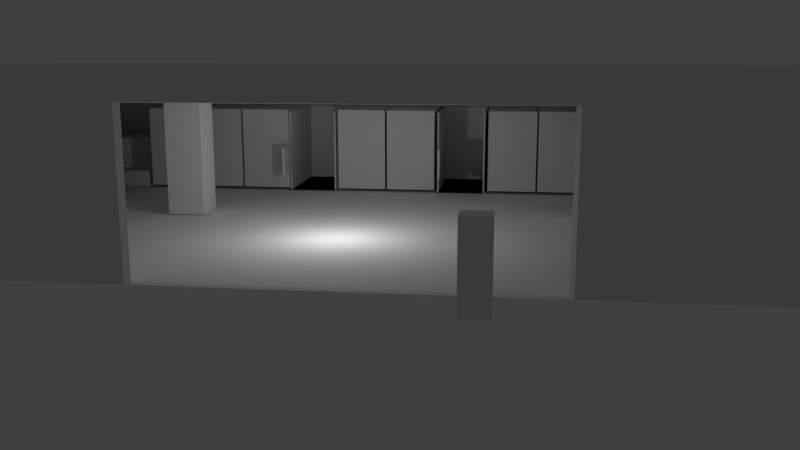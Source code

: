 # Source: Stable.blend  (saved by Blender 2.75.0; exported with 4.5.12 LTS)
import bpy
from mathutils import Matrix  # noqa: F401  (used for matrix-valued properties, if any)

bpy.ops.wm.read_factory_settings(use_empty=True)
scene = bpy.context.scene
scene.name = 'Scene'

# ---- collections
col_collection_1 = bpy.data.collections.new('Collection 1'); scene.collection.children.link(col_collection_1)

# ---- materials (node trees are filled in below, after node groups)
mat_material = bpy.data.materials.new('Material')
mat_material.alpha_threshold = 0.0
mat_material.roughness = 0.5
mat_material.line_color = (0.0, 0.0, 0.0, 1.0)

# ---- material node trees

# ---- world
world_world = bpy.data.worlds.new('World'); scene.world = world_world
world_world.color = (0.05088, 0.05088, 0.05088)
world_world.use_sun_shadow = False
world_world.sun_shadow_jitter_overblur = 0.0
world_world.cycles.sampling_method = 'MANUAL'
world_world.cycles.sample_map_resolution = 256

# ---- cameras
cam_camera = bpy.data.cameras.new('Camera')
cam_camera.clip_end = 100.0
cam_camera.lens = 35.0
cam_camera.sensor_width = 32.0
cam_camera.sensor_height = 18.0
cam_camera.ortho_scale = 7.314
cam_camera.dof.focus_distance = 0.0

# ---- lights
light_lamp = bpy.data.lights.new('Lamp', 'POINT')
light_lamp.transmission_factor = 0.0
light_lamp.cutoff_distance = 30.0
light_lamp.energy = 100.0
light_lamp.shadow_buffer_clip_start = 1.001
light_lamp.shadow_soft_size = 0.1
light_lamp.shadow_maximum_resolution = 0.006
light_lamp.use_absolute_resolution = True
light_lamp.cycles.use_multiple_importance_sampling = False

# ---- meshes
me_cube_059 = bpy.data.meshes.new('Cube.059')
me_cube_059.from_pydata([(-1.0, -1.0, -1.0), (-1.0, -1.0, 1.0), (-1.0, 1.0, -1.0), (-1.0, 1.0, 1.0), (1.0, -1.0, -1.0), (1.0, -1.0, 1.0), (1.0, 1.0, -1.0), (1.0, 1.0, 1.0)], [], [(1, 3, 2, 0), (3, 7, 6, 2), (7, 5, 4, 6), (5, 1, 0, 4), (0, 2, 6, 4), (5, 7, 3, 1)])
me_cube_059.use_remesh_preserve_volume = False
me_cube_059.use_remesh_preserve_attributes = False
me_cube_059.use_mirror_vertex_groups = False
me_cube_059.update()
me_cube_058 = bpy.data.meshes.new('Cube.058')
me_cube_058.from_pydata([(-1.0, -1.0, -1.0), (-1.0, -1.0, 1.0), (-1.0, 1.0, -1.0), (-1.0, 1.0, 1.0), (1.0, -1.0, -1.0), (1.0, -1.0, 1.0), (1.0, 1.0, -1.0), (1.0, 1.0, 1.0)], [], [(1, 3, 2, 0), (3, 7, 6, 2), (7, 5, 4, 6), (5, 1, 0, 4), (0, 2, 6, 4), (5, 7, 3, 1)])
me_cube_058.use_remesh_preserve_volume = False
me_cube_058.use_remesh_preserve_attributes = False
me_cube_058.use_mirror_vertex_groups = False
me_cube_058.update()
me_cube_057 = bpy.data.meshes.new('Cube.057')
me_cube_057.from_pydata([(-1.0, -1.0, -1.0), (-1.0, -1.0, 1.0), (-1.0, 1.0, -1.0), (-1.0, 1.0, 1.0), (1.0, -1.0, -1.0), (1.0, -1.0, 1.0), (1.0, 1.0, -1.0), (1.0, 1.0, 1.0)], [], [(1, 3, 2, 0), (3, 7, 6, 2), (7, 5, 4, 6), (5, 1, 0, 4), (0, 2, 6, 4), (5, 7, 3, 1)])
me_cube_057.use_remesh_preserve_volume = False
me_cube_057.use_remesh_preserve_attributes = False
me_cube_057.use_mirror_vertex_groups = False
me_cube_057.update()
me_cube_056 = bpy.data.meshes.new('Cube.056')
me_cube_056.from_pydata([(-1.0, -1.0, -1.0), (-1.0, -1.0, 1.0), (-1.0, 1.0, -1.0), (-1.0, 1.0, 1.0), (1.0, -1.0, -1.0), (1.0, -1.0, 1.0), (1.0, 1.0, -1.0), (1.0, 1.0, 1.0)], [], [(1, 3, 2, 0), (3, 7, 6, 2), (7, 5, 4, 6), (5, 1, 0, 4), (0, 2, 6, 4), (5, 7, 3, 1)])
me_cube_056.use_remesh_preserve_volume = False
me_cube_056.use_remesh_preserve_attributes = False
me_cube_056.use_mirror_vertex_groups = False
me_cube_056.update()
me_cube_055 = bpy.data.meshes.new('Cube.055')
me_cube_055.from_pydata([(-1.0, -1.0, -1.0), (-1.0, -1.0, 1.0), (-1.0, 1.0, -1.0), (-1.0, 1.0, 1.0), (1.0, -1.0, -1.0), (1.0, -1.0, 1.0), (1.0, 1.0, -1.0), (1.0, 1.0, 1.0)], [], [(1, 3, 2, 0), (3, 7, 6, 2), (7, 5, 4, 6), (5, 1, 0, 4), (0, 2, 6, 4), (5, 7, 3, 1)])
me_cube_055.use_remesh_preserve_volume = False
me_cube_055.use_remesh_preserve_attributes = False
me_cube_055.use_mirror_vertex_groups = False
me_cube_055.update()
me_plane_005 = bpy.data.meshes.new('Plane.005')
me_plane_005.from_pydata([(-3.661, -1.0, 0.0), (2.339, -1.0, 0.0), (-3.661, 1.975, 0.0), (2.339, 1.975, 0.0), (-3.654, -0.9079, 0.0), (2.153, -0.9079, 0.0), (-3.654, 1.883, 0.0), (2.153, 1.883, 0.0), (-3.392, 1.842, 0.0), (-3.392, -0.8667, 0.0), (2.07, -0.8667, 0.0), (2.07, 1.842, 0.0), (-3.661, -1.0, 2.5), (2.339, -1.0, 2.5), (2.339, 1.975, 2.5), (-3.661, 1.975, 2.5), (-3.654, -0.9079, 2.5), (2.153, -0.9079, 2.5), (2.153, 1.883, 2.5), (-3.654, 1.883, 2.5), (-3.661, -1.0, 1.49), (-3.661, -1.0, 0.6564), (2.339, -1.0, 0.6564), (2.339, -1.0, 1.49), (2.153, -0.9079, 0.6564), (2.153, -0.9079, 1.49), (2.153, 1.883, 1.49), (2.153, 1.883, 0.6564), (2.339, 1.975, 0.6564), (2.339, 1.975, 1.49), (-3.654, 1.883, 0.6564), (-3.654, 1.883, 1.49), (-3.661, 1.975, 1.49), (-3.661, 1.975, 0.6564), (-3.654, -0.9079, 1.49), (-3.654, -0.9079, 0.6564), (-3.796, 1.883, 0.6564), (-3.796, 1.883, 1.49), (-3.803, 1.975, 1.49), (-3.803, 1.975, 0.6564), (-6.701, 1.599, 0.6564), (-6.701, 1.599, 1.49), (-6.708, 1.692, 1.49), (-6.708, 1.692, 0.6564)], [], [(0, 2, 3, 1), (5, 7, 11, 10), (23, 29, 14, 13), (26, 25, 17, 18), (2, 0, 4, 6), (20, 23, 13, 12), (9, 10, 11, 8), (6, 4, 9, 8), (7, 6, 8, 11), (4, 5, 10, 9), (12, 13, 17, 16), (13, 14, 18, 17), (14, 15, 19, 18), (32, 31, 19, 15), (34, 20, 12, 16), (31, 26, 18, 19), (25, 34, 16, 17), (29, 32, 15, 14), (3, 2, 33, 28), (28, 33, 32, 29), (5, 4, 35, 24), (24, 35, 34, 25), (6, 7, 27, 30), (30, 27, 26, 31), (4, 0, 21, 35), (35, 21, 20, 34), (2, 6, 30, 33), (32, 33, 39, 38), (0, 1, 22, 21), (21, 22, 23, 20), (7, 5, 24, 27), (27, 24, 25, 26), (1, 3, 28, 22), (22, 28, 29, 23), (39, 36, 40, 43), (33, 30, 36, 39), (30, 31, 37, 36), (31, 32, 38, 37), (43, 40, 41, 42), (36, 37, 41, 40), (37, 38, 42, 41), (38, 39, 43, 42)])
me_plane_005.use_remesh_preserve_volume = False
me_plane_005.use_remesh_preserve_attributes = False
me_plane_005.use_mirror_vertex_groups = False
me_plane_005.update()
me_plane_004 = bpy.data.meshes.new('Plane.004')
me_plane_004.from_pydata([(-3.661, -1.0, 0.0), (2.339, -1.0, 0.0), (-3.661, 1.975, 0.0), (2.339, 1.975, 0.0), (-3.654, -0.9079, 0.0), (2.153, -0.9079, 0.0), (-3.654, 1.883, 0.0), (2.153, 1.883, 0.0), (-3.392, 1.842, 0.0), (-3.392, -0.8667, 0.0), (2.07, -0.8667, 0.0), (2.07, 1.842, 0.0), (-3.661, -1.0, 2.5), (2.339, -1.0, 2.5), (2.339, 1.975, 2.5), (-3.661, 1.975, 2.5), (-3.654, -0.9079, 2.5), (2.153, -0.9079, 2.5), (2.153, 1.883, 2.5), (-3.654, 1.883, 2.5), (-3.661, -1.0, 1.49), (-3.661, -1.0, 0.6564), (2.339, -1.0, 0.6564), (2.339, -1.0, 1.49), (2.153, -0.9079, 0.6564), (2.153, -0.9079, 1.49), (2.153, 1.883, 1.49), (2.153, 1.883, 0.6564), (2.339, 1.975, 0.6564), (2.339, 1.975, 1.49), (-3.654, 1.883, 0.6564), (-3.654, 1.883, 1.49), (-3.661, 1.975, 1.49), (-3.661, 1.975, 0.6564), (-3.654, -0.9079, 1.49), (-3.654, -0.9079, 0.6564), (-3.796, 1.883, 0.6564), (-3.796, 1.883, 1.49), (-3.803, 1.975, 1.49), (-3.803, 1.975, 0.6564), (-6.701, 1.599, 0.6564), (-6.701, 1.599, 1.49), (-6.708, 1.692, 1.49), (-6.708, 1.692, 0.6564)], [], [(0, 2, 3, 1), (5, 7, 11, 10), (23, 29, 14, 13), (26, 25, 17, 18), (2, 0, 4, 6), (20, 23, 13, 12), (9, 10, 11, 8), (6, 4, 9, 8), (7, 6, 8, 11), (4, 5, 10, 9), (12, 13, 17, 16), (13, 14, 18, 17), (14, 15, 19, 18), (32, 31, 19, 15), (34, 20, 12, 16), (31, 26, 18, 19), (25, 34, 16, 17), (29, 32, 15, 14), (3, 2, 33, 28), (28, 33, 32, 29), (5, 4, 35, 24), (24, 35, 34, 25), (6, 7, 27, 30), (30, 27, 26, 31), (4, 0, 21, 35), (35, 21, 20, 34), (2, 6, 30, 33), (32, 33, 39, 38), (0, 1, 22, 21), (21, 22, 23, 20), (7, 5, 24, 27), (27, 24, 25, 26), (1, 3, 28, 22), (22, 28, 29, 23), (39, 36, 40, 43), (33, 30, 36, 39), (30, 31, 37, 36), (31, 32, 38, 37), (43, 40, 41, 42), (36, 37, 41, 40), (37, 38, 42, 41), (38, 39, 43, 42)])
me_plane_004.use_remesh_preserve_volume = False
me_plane_004.use_remesh_preserve_attributes = False
me_plane_004.use_mirror_vertex_groups = False
me_plane_004.update()
me_plane_003 = bpy.data.meshes.new('Plane.003')
me_plane_003.from_pydata([(-3.661, -1.0, 0.0), (2.339, -1.0, 0.0), (-3.661, 1.975, 0.0), (2.339, 1.975, 0.0), (-3.654, -0.9079, 0.0), (2.153, -0.9079, 0.0), (-3.654, 1.883, 0.0), (2.153, 1.883, 0.0), (-3.392, 1.842, 0.0), (-3.392, -0.8667, 0.0), (2.07, -0.8667, 0.0), (2.07, 1.842, 0.0), (-3.661, -1.0, 2.5), (2.339, -1.0, 2.5), (2.339, 1.975, 2.5), (-3.661, 1.975, 2.5), (-3.654, -0.9079, 2.5), (2.153, -0.9079, 2.5), (2.153, 1.883, 2.5), (-3.654, 1.883, 2.5), (-3.661, -1.0, 1.49), (-3.661, -1.0, 0.6564), (2.339, -1.0, 0.6564), (2.339, -1.0, 1.49), (2.153, -0.9079, 0.6564), (2.153, -0.9079, 1.49), (2.153, 1.883, 1.49), (2.153, 1.883, 0.6564), (2.339, 1.975, 0.6564), (2.339, 1.975, 1.49), (-3.654, 1.883, 0.6564), (-3.654, 1.883, 1.49), (-3.661, 1.975, 1.49), (-3.661, 1.975, 0.6564), (-3.654, -0.9079, 1.49), (-3.654, -0.9079, 0.6564), (-3.796, 1.883, 0.6564), (-3.796, 1.883, 1.49), (-3.803, 1.975, 1.49), (-3.803, 1.975, 0.6564), (-6.701, 1.599, 0.6564), (-6.701, 1.599, 1.49), (-6.708, 1.692, 1.49), (-6.708, 1.692, 0.6564)], [], [(0, 2, 3, 1), (5, 7, 11, 10), (23, 29, 14, 13), (26, 25, 17, 18), (2, 0, 4, 6), (20, 23, 13, 12), (9, 10, 11, 8), (6, 4, 9, 8), (7, 6, 8, 11), (4, 5, 10, 9), (12, 13, 17, 16), (13, 14, 18, 17), (14, 15, 19, 18), (32, 31, 19, 15), (34, 20, 12, 16), (31, 26, 18, 19), (25, 34, 16, 17), (29, 32, 15, 14), (3, 2, 33, 28), (28, 33, 32, 29), (5, 4, 35, 24), (24, 35, 34, 25), (6, 7, 27, 30), (30, 27, 26, 31), (4, 0, 21, 35), (35, 21, 20, 34), (2, 6, 30, 33), (32, 33, 39, 38), (0, 1, 22, 21), (21, 22, 23, 20), (7, 5, 24, 27), (27, 24, 25, 26), (1, 3, 28, 22), (22, 28, 29, 23), (39, 36, 40, 43), (33, 30, 36, 39), (30, 31, 37, 36), (31, 32, 38, 37), (43, 40, 41, 42), (36, 37, 41, 40), (37, 38, 42, 41), (38, 39, 43, 42)])
me_plane_003.use_remesh_preserve_volume = False
me_plane_003.use_remesh_preserve_attributes = False
me_plane_003.use_mirror_vertex_groups = False
me_plane_003.update()
me_plane_002 = bpy.data.meshes.new('Plane.002')
me_plane_002.from_pydata([(-3.661, -1.0, 0.0), (2.339, -1.0, 0.0), (-3.661, 1.975, 0.0), (2.339, 1.975, 0.0), (-3.654, -0.9079, 0.0), (2.153, -0.9079, 0.0), (-3.654, 1.883, 0.0), (2.153, 1.883, 0.0), (-3.392, 1.842, 0.0), (-3.392, -0.8667, 0.0), (2.07, -0.8667, 0.0), (2.07, 1.842, 0.0), (-3.661, -1.0, 2.5), (2.339, -1.0, 2.5), (2.339, 1.975, 2.5), (-3.661, 1.975, 2.5), (-3.654, -0.9079, 2.5), (2.153, -0.9079, 2.5), (2.153, 1.883, 2.5), (-3.654, 1.883, 2.5), (-3.661, -1.0, 1.49), (-3.661, -1.0, 0.6564), (2.339, -1.0, 0.6564), (2.339, -1.0, 1.49), (2.153, -0.9079, 0.6564), (2.153, -0.9079, 1.49), (2.153, 1.883, 1.49), (2.153, 1.883, 0.6564), (2.339, 1.975, 0.6564), (2.339, 1.975, 1.49), (-3.654, 1.883, 0.6564), (-3.654, 1.883, 1.49), (-3.661, 1.975, 1.49), (-3.661, 1.975, 0.6564), (-3.654, -0.9079, 1.49), (-3.654, -0.9079, 0.6564), (-3.796, 1.883, 0.6564), (-3.796, 1.883, 1.49), (-3.803, 1.975, 1.49), (-3.803, 1.975, 0.6564), (-6.701, 1.599, 0.6564), (-6.701, 1.599, 1.49), (-6.708, 1.692, 1.49), (-6.708, 1.692, 0.6564)], [], [(0, 2, 3, 1), (5, 7, 11, 10), (23, 29, 14, 13), (26, 25, 17, 18), (2, 0, 4, 6), (20, 23, 13, 12), (9, 10, 11, 8), (6, 4, 9, 8), (7, 6, 8, 11), (4, 5, 10, 9), (12, 13, 17, 16), (13, 14, 18, 17), (14, 15, 19, 18), (32, 31, 19, 15), (34, 20, 12, 16), (31, 26, 18, 19), (25, 34, 16, 17), (29, 32, 15, 14), (3, 2, 33, 28), (28, 33, 32, 29), (5, 4, 35, 24), (24, 35, 34, 25), (6, 7, 27, 30), (30, 27, 26, 31), (4, 0, 21, 35), (35, 21, 20, 34), (2, 6, 30, 33), (32, 33, 39, 38), (0, 1, 22, 21), (21, 22, 23, 20), (7, 5, 24, 27), (27, 24, 25, 26), (1, 3, 28, 22), (22, 28, 29, 23), (39, 36, 40, 43), (33, 30, 36, 39), (30, 31, 37, 36), (31, 32, 38, 37), (43, 40, 41, 42), (36, 37, 41, 40), (37, 38, 42, 41), (38, 39, 43, 42)])
me_plane_002.use_remesh_preserve_volume = False
me_plane_002.use_remesh_preserve_attributes = False
me_plane_002.use_mirror_vertex_groups = False
me_plane_002.update()
me_plane_001 = bpy.data.meshes.new('Plane.001')
me_plane_001.from_pydata([(-3.661, -1.0, 0.0), (2.339, -1.0, 0.0), (-3.661, 1.975, 0.0), (2.339, 1.975, 0.0), (-3.654, -0.9079, 0.0), (2.153, -0.9079, 0.0), (-3.654, 1.883, 0.0), (2.153, 1.883, 0.0), (-3.392, 1.842, 0.0), (-3.392, -0.8667, 0.0), (2.07, -0.8667, 0.0), (2.07, 1.842, 0.0), (-3.661, -1.0, 2.5), (2.339, -1.0, 2.5), (2.339, 1.975, 2.5), (-3.661, 1.975, 2.5), (-3.654, -0.9079, 2.5), (2.153, -0.9079, 2.5), (2.153, 1.883, 2.5), (-3.654, 1.883, 2.5), (-3.661, -1.0, 1.49), (-3.661, -1.0, 0.6564), (2.339, -1.0, 0.6564), (2.339, -1.0, 1.49), (2.153, -0.9079, 0.6564), (2.153, -0.9079, 1.49), (2.153, 1.883, 1.49), (2.153, 1.883, 0.6564), (2.339, 1.975, 0.6564), (2.339, 1.975, 1.49), (-3.654, 1.883, 0.6564), (-3.654, 1.883, 1.49), (-3.661, 1.975, 1.49), (-3.661, 1.975, 0.6564), (-3.654, -0.9079, 1.49), (-3.654, -0.9079, 0.6564), (-3.796, 1.883, 0.6564), (-3.796, 1.883, 1.49), (-3.803, 1.975, 1.49), (-3.803, 1.975, 0.6564), (-6.701, 1.599, 0.6564), (-6.701, 1.599, 1.49), (-6.708, 1.692, 1.49), (-6.708, 1.692, 0.6564)], [], [(0, 2, 3, 1), (5, 7, 11, 10), (23, 29, 14, 13), (26, 25, 17, 18), (2, 0, 4, 6), (20, 23, 13, 12), (9, 10, 11, 8), (6, 4, 9, 8), (7, 6, 8, 11), (4, 5, 10, 9), (12, 13, 17, 16), (13, 14, 18, 17), (14, 15, 19, 18), (32, 31, 19, 15), (34, 20, 12, 16), (31, 26, 18, 19), (25, 34, 16, 17), (29, 32, 15, 14), (3, 2, 33, 28), (28, 33, 32, 29), (5, 4, 35, 24), (24, 35, 34, 25), (6, 7, 27, 30), (30, 27, 26, 31), (4, 0, 21, 35), (35, 21, 20, 34), (2, 6, 30, 33), (32, 33, 39, 38), (0, 1, 22, 21), (21, 22, 23, 20), (7, 5, 24, 27), (27, 24, 25, 26), (1, 3, 28, 22), (22, 28, 29, 23), (39, 36, 40, 43), (33, 30, 36, 39), (30, 31, 37, 36), (31, 32, 38, 37), (43, 40, 41, 42), (36, 37, 41, 40), (37, 38, 42, 41), (38, 39, 43, 42)])
me_plane_001.use_remesh_preserve_volume = False
me_plane_001.use_remesh_preserve_attributes = False
me_plane_001.use_mirror_vertex_groups = False
me_plane_001.update()
me_cube_053 = bpy.data.meshes.new('Cube.053')
me_cube_053.from_pydata([(-1.0, -1.0, -1.0), (-1.0, -1.0, 1.0), (-1.0, 1.0, -1.0), (-1.0, 1.0, 1.0), (1.0, -1.0, -1.0), (1.0, -1.0, 1.0), (1.0, 1.0, -1.0), (1.0, 1.0, 1.0)], [], [(1, 3, 2, 0), (3, 7, 6, 2), (7, 5, 4, 6), (5, 1, 0, 4), (0, 2, 6, 4), (5, 7, 3, 1)])
me_cube_053.use_remesh_preserve_volume = False
me_cube_053.use_remesh_preserve_attributes = False
me_cube_053.use_mirror_vertex_groups = False
me_cube_053.update()
me_cube_052 = bpy.data.meshes.new('Cube.052')
me_cube_052.from_pydata([(-1.0, -1.0, -1.0), (-1.0, -1.0, 1.0), (-1.0, 1.0, -1.0), (-1.0, 1.0, 1.0), (1.0, -1.0, -1.0), (1.0, -1.0, 1.0), (1.0, 1.0, -1.0), (1.0, 1.0, 1.0)], [], [(1, 3, 2, 0), (3, 7, 6, 2), (7, 5, 4, 6), (5, 1, 0, 4), (0, 2, 6, 4), (5, 7, 3, 1)])
me_cube_052.use_remesh_preserve_volume = False
me_cube_052.use_remesh_preserve_attributes = False
me_cube_052.use_mirror_vertex_groups = False
me_cube_052.update()
me_cube_051 = bpy.data.meshes.new('Cube.051')
me_cube_051.from_pydata([(-1.0, -1.0, -1.0), (-1.0, -1.0, 1.0), (-1.0, 1.0, -1.0), (-1.0, 1.0, 1.0), (1.0, -1.0, -1.0), (1.0, -1.0, 1.0), (1.0, 1.0, -1.0), (1.0, 1.0, 1.0)], [], [(1, 3, 2, 0), (3, 7, 6, 2), (7, 5, 4, 6), (5, 1, 0, 4), (0, 2, 6, 4), (5, 7, 3, 1)])
me_cube_051.use_remesh_preserve_volume = False
me_cube_051.use_remesh_preserve_attributes = False
me_cube_051.use_mirror_vertex_groups = False
me_cube_051.update()
me_cube_050 = bpy.data.meshes.new('Cube.050')
me_cube_050.from_pydata([(-1.0, -1.0, -1.0), (-1.0, -1.0, 1.0), (-1.0, 1.0, -1.0), (-1.0, 1.0, 1.0), (1.0, -1.0, -1.0), (1.0, -1.0, 1.0), (1.0, 1.0, -1.0), (1.0, 1.0, 1.0)], [], [(1, 3, 2, 0), (3, 7, 6, 2), (7, 5, 4, 6), (5, 1, 0, 4), (0, 2, 6, 4), (5, 7, 3, 1)])
me_cube_050.use_remesh_preserve_volume = False
me_cube_050.use_remesh_preserve_attributes = False
me_cube_050.use_mirror_vertex_groups = False
me_cube_050.update()
me_cube_049 = bpy.data.meshes.new('Cube.049')
me_cube_049.from_pydata([(-1.0, -1.0, -1.0), (-1.0, -1.0, 1.0), (-1.0, 1.0, -1.0), (-1.0, 1.0, 1.0), (1.0, -1.0, -1.0), (1.0, -1.0, 1.0), (1.0, 1.0, -1.0), (1.0, 1.0, 1.0)], [], [(1, 3, 2, 0), (3, 7, 6, 2), (7, 5, 4, 6), (5, 1, 0, 4), (0, 2, 6, 4), (5, 7, 3, 1)])
me_cube_049.use_remesh_preserve_volume = False
me_cube_049.use_remesh_preserve_attributes = False
me_cube_049.use_mirror_vertex_groups = False
me_cube_049.update()
me_cube_047 = bpy.data.meshes.new('Cube.047')
me_cube_047.from_pydata([(-1.0, -1.0, -1.0), (-1.0, -1.0, 1.0), (-1.0, 1.0, -1.0), (-1.0, 1.0, 1.0), (1.0, -1.0, -1.0), (1.0, -1.0, 1.0), (1.0, 1.0, -1.0), (1.0, 1.0, 1.0)], [], [(1, 3, 2, 0), (3, 7, 6, 2), (7, 5, 4, 6), (5, 1, 0, 4), (0, 2, 6, 4), (5, 7, 3, 1)])
me_cube_047.use_remesh_preserve_volume = False
me_cube_047.use_remesh_preserve_attributes = False
me_cube_047.use_mirror_vertex_groups = False
me_cube_047.update()
me_cube_046 = bpy.data.meshes.new('Cube.046')
me_cube_046.from_pydata([(-1.0, -1.0, -1.0), (-1.0, -1.0, 1.0), (-1.0, 1.0, -1.0), (-1.0, 1.0, 1.0), (1.0, -1.0, -1.0), (1.0, -1.0, 1.0), (1.0, 1.0, -1.0), (1.0, 1.0, 1.0)], [], [(1, 3, 2, 0), (3, 7, 6, 2), (7, 5, 4, 6), (5, 1, 0, 4), (0, 2, 6, 4), (5, 7, 3, 1)])
me_cube_046.use_remesh_preserve_volume = False
me_cube_046.use_remesh_preserve_attributes = False
me_cube_046.use_mirror_vertex_groups = False
me_cube_046.update()
me_cube_045 = bpy.data.meshes.new('Cube.045')
me_cube_045.from_pydata([(-1.0, -1.0, -1.0), (-1.0, -1.0, 1.0), (-1.0, 1.0, -1.0), (-1.0, 1.0, 1.0), (1.0, -1.0, -1.0), (1.0, -1.0, 1.0), (1.0, 1.0, -1.0), (1.0, 1.0, 1.0)], [], [(1, 3, 2, 0), (3, 7, 6, 2), (7, 5, 4, 6), (5, 1, 0, 4), (0, 2, 6, 4), (5, 7, 3, 1)])
me_cube_045.use_remesh_preserve_volume = False
me_cube_045.use_remesh_preserve_attributes = False
me_cube_045.use_mirror_vertex_groups = False
me_cube_045.update()
me_cube_044 = bpy.data.meshes.new('Cube.044')
me_cube_044.from_pydata([(-1.0, -1.0, -1.0), (-1.0, -1.0, 1.0), (-1.0, 1.0, -1.0), (-1.0, 1.0, 1.0), (1.0, -1.0, -1.0), (1.0, -1.0, 1.0), (1.0, 1.0, -1.0), (1.0, 1.0, 1.0)], [], [(1, 3, 2, 0), (3, 7, 6, 2), (7, 5, 4, 6), (5, 1, 0, 4), (0, 2, 6, 4), (5, 7, 3, 1)])
me_cube_044.use_remesh_preserve_volume = False
me_cube_044.use_remesh_preserve_attributes = False
me_cube_044.use_mirror_vertex_groups = False
me_cube_044.update()
me_cube_043 = bpy.data.meshes.new('Cube.043')
me_cube_043.from_pydata([(-1.0, -1.0, -1.0), (-1.0, -1.0, 1.0), (-1.0, 1.0, -1.0), (-1.0, 1.0, 1.0), (1.0, -1.0, -1.0), (1.0, -1.0, 1.0), (1.0, 1.0, -1.0), (1.0, 1.0, 1.0)], [], [(1, 3, 2, 0), (3, 7, 6, 2), (7, 5, 4, 6), (5, 1, 0, 4), (0, 2, 6, 4), (5, 7, 3, 1)])
me_cube_043.use_remesh_preserve_volume = False
me_cube_043.use_remesh_preserve_attributes = False
me_cube_043.use_mirror_vertex_groups = False
me_cube_043.update()
me_cube_041 = bpy.data.meshes.new('Cube.041')
me_cube_041.from_pydata([(-1.0, -1.0, -1.0), (-1.0, -1.0, 1.0), (-1.0, 1.0, -1.0), (-1.0, 1.0, 1.0), (1.0, -1.0, -1.0), (1.0, -1.0, 1.0), (1.0, 1.0, -1.0), (1.0, 1.0, 1.0)], [], [(1, 3, 2, 0), (3, 7, 6, 2), (7, 5, 4, 6), (5, 1, 0, 4), (0, 2, 6, 4), (5, 7, 3, 1)])
me_cube_041.use_remesh_preserve_volume = False
me_cube_041.use_remesh_preserve_attributes = False
me_cube_041.use_mirror_vertex_groups = False
me_cube_041.update()
me_cube_040 = bpy.data.meshes.new('Cube.040')
me_cube_040.from_pydata([(-1.0, -1.0, -1.0), (-1.0, -1.0, 1.0), (-1.0, 1.0, -1.0), (-1.0, 1.0, 1.0), (1.0, -1.0, -1.0), (1.0, -1.0, 1.0), (1.0, 1.0, -1.0), (1.0, 1.0, 1.0)], [], [(1, 3, 2, 0), (3, 7, 6, 2), (7, 5, 4, 6), (5, 1, 0, 4), (0, 2, 6, 4), (5, 7, 3, 1)])
me_cube_040.use_remesh_preserve_volume = False
me_cube_040.use_remesh_preserve_attributes = False
me_cube_040.use_mirror_vertex_groups = False
me_cube_040.update()
me_cube_038 = bpy.data.meshes.new('Cube.038')
me_cube_038.from_pydata([(-1.0, -1.0, -1.0), (-1.0, -1.0, 1.0), (-1.0, 1.0, -1.0), (-1.0, 1.0, 1.0), (1.0, -1.0, -1.0), (1.0, -1.0, 1.0), (1.0, 1.0, -1.0), (1.0, 1.0, 1.0)], [], [(1, 3, 2, 0), (3, 7, 6, 2), (7, 5, 4, 6), (5, 1, 0, 4), (0, 2, 6, 4), (5, 7, 3, 1)])
me_cube_038.use_remesh_preserve_volume = False
me_cube_038.use_remesh_preserve_attributes = False
me_cube_038.use_mirror_vertex_groups = False
me_cube_038.update()
me_cube_037 = bpy.data.meshes.new('Cube.037')
me_cube_037.from_pydata([(-1.0, -1.0, -1.0), (-1.0, -1.0, 1.0), (-1.0, 1.0, -1.0), (-1.0, 1.0, 1.0), (1.0, -1.0, -1.0), (1.0, -1.0, 1.0), (1.0, 1.0, -1.0), (1.0, 1.0, 1.0)], [], [(1, 3, 2, 0), (3, 7, 6, 2), (7, 5, 4, 6), (5, 1, 0, 4), (0, 2, 6, 4), (5, 7, 3, 1)])
me_cube_037.use_remesh_preserve_volume = False
me_cube_037.use_remesh_preserve_attributes = False
me_cube_037.use_mirror_vertex_groups = False
me_cube_037.update()
me_cube_035 = bpy.data.meshes.new('Cube.035')
me_cube_035.from_pydata([(-1.0, -1.0, -1.0), (-1.0, -1.0, 1.0), (-1.0, 1.0, -1.0), (-1.0, 1.0, 1.0), (1.0, -1.0, -1.0), (1.0, -1.0, 1.0), (1.0, 1.0, -1.0), (1.0, 1.0, 1.0)], [], [(1, 3, 2, 0), (3, 7, 6, 2), (7, 5, 4, 6), (5, 1, 0, 4), (0, 2, 6, 4), (5, 7, 3, 1)])
me_cube_035.use_remesh_preserve_volume = False
me_cube_035.use_remesh_preserve_attributes = False
me_cube_035.use_mirror_vertex_groups = False
me_cube_035.update()
me_cube_034 = bpy.data.meshes.new('Cube.034')
me_cube_034.from_pydata([(-1.0, -1.0, -1.0), (-1.0, -1.0, 1.0), (-1.0, 1.0, -1.0), (-1.0, 1.0, 1.0), (1.0, -1.0, -1.0), (1.0, -1.0, 1.0), (1.0, 1.0, -1.0), (1.0, 1.0, 1.0)], [], [(1, 3, 2, 0), (3, 7, 6, 2), (7, 5, 4, 6), (5, 1, 0, 4), (0, 2, 6, 4), (5, 7, 3, 1)])
me_cube_034.use_remesh_preserve_volume = False
me_cube_034.use_remesh_preserve_attributes = False
me_cube_034.use_mirror_vertex_groups = False
me_cube_034.update()
me_cube_020 = bpy.data.meshes.new('Cube.020')
me_cube_020.from_pydata([(-1.0, -1.0, -1.0), (-1.0, -1.0, 1.0), (-1.0, 1.0, -1.0), (-1.0, 1.0, 1.0), (1.0, -1.0, -1.0), (1.0, -1.0, 1.0), (1.0, 1.0, -1.0), (1.0, 1.0, 1.0)], [], [(1, 3, 2, 0), (3, 7, 6, 2), (7, 5, 4, 6), (5, 1, 0, 4), (0, 2, 6, 4), (5, 7, 3, 1)])
me_cube_020.use_remesh_preserve_volume = False
me_cube_020.use_remesh_preserve_attributes = False
me_cube_020.use_mirror_vertex_groups = False
me_cube_020.update()
me_cube_032 = bpy.data.meshes.new('Cube.032')
me_cube_032.from_pydata([(-1.0, -1.0, -1.0), (-1.0, -1.0, 1.0), (-1.0, 1.0, -1.0), (-1.0, 1.0, 1.0), (1.0, -1.0, -1.0), (1.0, -1.0, 1.0), (1.0, 1.0, -1.0), (1.0, 1.0, 1.0)], [], [(1, 3, 2, 0), (3, 7, 6, 2), (7, 5, 4, 6), (5, 1, 0, 4), (0, 2, 6, 4), (5, 7, 3, 1)])
me_cube_032.use_remesh_preserve_volume = False
me_cube_032.use_remesh_preserve_attributes = False
me_cube_032.use_mirror_vertex_groups = False
me_cube_032.update()
me_cube_031 = bpy.data.meshes.new('Cube.031')
me_cube_031.from_pydata([(-1.0, -1.0, -1.0), (-1.0, -1.0, 1.0), (-1.0, 1.0, -1.0), (-1.0, 1.0, 1.0), (1.0, -1.0, -1.0), (1.0, -1.0, 1.0), (1.0, 1.0, -1.0), (1.0, 1.0, 1.0)], [], [(1, 3, 2, 0), (3, 7, 6, 2), (7, 5, 4, 6), (5, 1, 0, 4), (0, 2, 6, 4), (5, 7, 3, 1)])
me_cube_031.use_remesh_preserve_volume = False
me_cube_031.use_remesh_preserve_attributes = False
me_cube_031.use_mirror_vertex_groups = False
me_cube_031.update()
me_cube_030 = bpy.data.meshes.new('Cube.030')
me_cube_030.from_pydata([(-1.0, -1.0, -1.0), (-1.0, -1.0, 1.0), (-1.0, 1.0, -1.0), (-1.0, 1.0, 1.0), (1.0, -1.0, -1.0), (1.0, -1.0, 1.0), (1.0, 1.0, -1.0), (1.0, 1.0, 1.0)], [], [(1, 3, 2, 0), (3, 7, 6, 2), (7, 5, 4, 6), (5, 1, 0, 4), (0, 2, 6, 4), (5, 7, 3, 1)])
me_cube_030.use_remesh_preserve_volume = False
me_cube_030.use_remesh_preserve_attributes = False
me_cube_030.use_mirror_vertex_groups = False
me_cube_030.update()
me_cube_029 = bpy.data.meshes.new('Cube.029')
me_cube_029.from_pydata([(-1.0, -1.0, -1.0), (-1.0, -1.0, 1.0), (-1.0, 1.0, -1.0), (-1.0, 1.0, 1.0), (1.0, -1.0, -1.0), (1.0, -1.0, 1.0), (1.0, 1.0, -1.0), (1.0, 1.0, 1.0)], [], [(1, 3, 2, 0), (3, 7, 6, 2), (7, 5, 4, 6), (5, 1, 0, 4), (0, 2, 6, 4), (5, 7, 3, 1)])
me_cube_029.use_remesh_preserve_volume = False
me_cube_029.use_remesh_preserve_attributes = False
me_cube_029.use_mirror_vertex_groups = False
me_cube_029.update()
me_cube_028 = bpy.data.meshes.new('Cube.028')
me_cube_028.from_pydata([(-1.0, -1.0, -1.0), (-1.0, -1.0, 1.0), (-1.0, 1.0, -1.0), (-1.0, 1.0, 1.0), (1.0, -1.0, -1.0), (1.0, -1.0, 1.0), (1.0, 1.0, -1.0), (1.0, 1.0, 1.0)], [], [(1, 3, 2, 0), (3, 7, 6, 2), (7, 5, 4, 6), (5, 1, 0, 4), (0, 2, 6, 4), (5, 7, 3, 1)])
me_cube_028.use_remesh_preserve_volume = False
me_cube_028.use_remesh_preserve_attributes = False
me_cube_028.use_mirror_vertex_groups = False
me_cube_028.update()
me_cube_027 = bpy.data.meshes.new('Cube.027')
me_cube_027.from_pydata([(-1.0, -1.0, -1.0), (-1.0, -1.0, 1.0), (-1.0, 1.0, -1.0), (-1.0, 1.0, 1.0), (1.0, -1.0, -1.0), (1.0, -1.0, 1.0), (1.0, 1.0, -1.0), (1.0, 1.0, 1.0)], [], [(1, 3, 2, 0), (3, 7, 6, 2), (7, 5, 4, 6), (5, 1, 0, 4), (0, 2, 6, 4), (5, 7, 3, 1)])
me_cube_027.use_remesh_preserve_volume = False
me_cube_027.use_remesh_preserve_attributes = False
me_cube_027.use_mirror_vertex_groups = False
me_cube_027.update()
me_cube_026 = bpy.data.meshes.new('Cube.026')
me_cube_026.from_pydata([(-1.0, -1.0, -1.0), (-1.0, -1.0, 1.0), (-1.0, 1.0, -1.0), (-1.0, 1.0, 1.0), (1.0, -1.0, -1.0), (1.0, -1.0, 1.0), (1.0, 1.0, -1.0), (1.0, 1.0, 1.0)], [], [(1, 3, 2, 0), (3, 7, 6, 2), (7, 5, 4, 6), (5, 1, 0, 4), (0, 2, 6, 4), (5, 7, 3, 1)])
me_cube_026.use_remesh_preserve_volume = False
me_cube_026.use_remesh_preserve_attributes = False
me_cube_026.use_mirror_vertex_groups = False
me_cube_026.update()
me_cube_025 = bpy.data.meshes.new('Cube.025')
me_cube_025.from_pydata([(-1.0, -1.0, -1.0), (-1.0, -1.0, 1.0), (-1.0, 1.0, -1.0), (-1.0, 1.0, 1.0), (1.0, -1.0, -1.0), (1.0, -1.0, 1.0), (1.0, 1.0, -1.0), (1.0, 1.0, 1.0)], [], [(1, 3, 2, 0), (3, 7, 6, 2), (7, 5, 4, 6), (5, 1, 0, 4), (0, 2, 6, 4), (5, 7, 3, 1)])
me_cube_025.use_remesh_preserve_volume = False
me_cube_025.use_remesh_preserve_attributes = False
me_cube_025.use_mirror_vertex_groups = False
me_cube_025.update()
me_cube_024 = bpy.data.meshes.new('Cube.024')
me_cube_024.from_pydata([(-1.0, -1.0, -1.0), (-1.0, -1.0, 1.0), (-1.0, 1.0, -1.0), (-1.0, 1.0, 1.0), (1.0, -1.0, -1.0), (1.0, -1.0, 1.0), (1.0, 1.0, -1.0), (1.0, 1.0, 1.0)], [], [(1, 3, 2, 0), (3, 7, 6, 2), (7, 5, 4, 6), (5, 1, 0, 4), (0, 2, 6, 4), (5, 7, 3, 1)])
me_cube_024.use_remesh_preserve_volume = False
me_cube_024.use_remesh_preserve_attributes = False
me_cube_024.use_mirror_vertex_groups = False
me_cube_024.update()
me_cube_023 = bpy.data.meshes.new('Cube.023')
me_cube_023.from_pydata([(-1.0, -1.0, -1.0), (-1.0, -1.0, 1.0), (-1.0, 1.0, -1.0), (-1.0, 1.0, 1.0), (1.0, -1.0, -1.0), (1.0, -1.0, 1.0), (1.0, 1.0, -1.0), (1.0, 1.0, 1.0)], [], [(1, 3, 2, 0), (3, 7, 6, 2), (7, 5, 4, 6), (5, 1, 0, 4), (0, 2, 6, 4), (5, 7, 3, 1)])
me_cube_023.use_remesh_preserve_volume = False
me_cube_023.use_remesh_preserve_attributes = False
me_cube_023.use_mirror_vertex_groups = False
me_cube_023.update()
me_cube_022 = bpy.data.meshes.new('Cube.022')
me_cube_022.from_pydata([(-1.0, -1.0, -1.0), (-1.0, -1.0, 1.0), (-1.0, 1.0, -1.0), (-1.0, 1.0, 1.0), (1.0, -1.0, -1.0), (1.0, -1.0, 1.0), (1.0, 1.0, -1.0), (1.0, 1.0, 1.0)], [], [(1, 3, 2, 0), (3, 7, 6, 2), (7, 5, 4, 6), (5, 1, 0, 4), (0, 2, 6, 4), (5, 7, 3, 1)])
me_cube_022.use_remesh_preserve_volume = False
me_cube_022.use_remesh_preserve_attributes = False
me_cube_022.use_mirror_vertex_groups = False
me_cube_022.update()
me_cube_021 = bpy.data.meshes.new('Cube.021')
me_cube_021.from_pydata([(-1.0, -1.0, -1.0), (-1.0, -1.0, 1.0), (-1.0, 1.0, -1.0), (-1.0, 1.0, 1.0), (1.0, -1.0, -1.0), (1.0, -1.0, 1.0), (1.0, 1.0, -1.0), (1.0, 1.0, 1.0)], [], [(1, 3, 2, 0), (3, 7, 6, 2), (7, 5, 4, 6), (5, 1, 0, 4), (0, 2, 6, 4), (5, 7, 3, 1)])
me_cube_021.use_remesh_preserve_volume = False
me_cube_021.use_remesh_preserve_attributes = False
me_cube_021.use_mirror_vertex_groups = False
me_cube_021.update()
me_cube_019 = bpy.data.meshes.new('Cube.019')
me_cube_019.from_pydata([(-1.0, -1.0, -1.0), (-1.0, -1.0, 1.0), (-1.0, 1.0, -1.0), (-1.0, 1.0, 1.0), (1.0, -1.0, -1.0), (1.0, -1.0, 1.0), (1.0, 1.0, -1.0), (1.0, 1.0, 1.0)], [], [(1, 3, 2, 0), (3, 7, 6, 2), (7, 5, 4, 6), (5, 1, 0, 4), (0, 2, 6, 4), (5, 7, 3, 1)])
me_cube_019.use_remesh_preserve_volume = False
me_cube_019.use_remesh_preserve_attributes = False
me_cube_019.use_mirror_vertex_groups = False
me_cube_019.update()
me_cube_018 = bpy.data.meshes.new('Cube.018')
me_cube_018.from_pydata([(-1.0, -1.0, -1.0), (-1.0, -1.0, 1.0), (-1.0, 1.0, -1.0), (-1.0, 1.0, 1.0), (1.0, -1.0, -1.0), (1.0, -1.0, 1.0), (1.0, 1.0, -1.0), (1.0, 1.0, 1.0)], [], [(1, 3, 2, 0), (3, 7, 6, 2), (7, 5, 4, 6), (5, 1, 0, 4), (0, 2, 6, 4), (5, 7, 3, 1)])
me_cube_018.use_remesh_preserve_volume = False
me_cube_018.use_remesh_preserve_attributes = False
me_cube_018.use_mirror_vertex_groups = False
me_cube_018.update()
me_cube_017 = bpy.data.meshes.new('Cube.017')
me_cube_017.from_pydata([(-1.0, -1.0, -1.0), (-1.0, -1.0, 1.0), (-1.0, 1.0, -1.0), (-1.0, 1.0, 1.0), (1.0, -1.0, -1.0), (1.0, -1.0, 1.0), (1.0, 1.0, -1.0), (1.0, 1.0, 1.0)], [], [(1, 3, 2, 0), (3, 7, 6, 2), (7, 5, 4, 6), (5, 1, 0, 4), (0, 2, 6, 4), (5, 7, 3, 1)])
me_cube_017.use_remesh_preserve_volume = False
me_cube_017.use_remesh_preserve_attributes = False
me_cube_017.use_mirror_vertex_groups = False
me_cube_017.update()
me_cube_013 = bpy.data.meshes.new('Cube.013')
me_cube_013.from_pydata([(-1.0, -1.0, -1.0), (-1.0, -1.0, 1.0), (-1.0, 1.0, -1.0), (-1.0, 1.0, 1.0), (1.0, -1.0, -1.0), (1.0, -1.0, 1.0), (1.0, 1.0, -1.0), (1.0, 1.0, 1.0)], [], [(1, 3, 2, 0), (3, 7, 6, 2), (7, 5, 4, 6), (5, 1, 0, 4), (0, 2, 6, 4), (5, 7, 3, 1)])
me_cube_013.use_remesh_preserve_volume = False
me_cube_013.use_remesh_preserve_attributes = False
me_cube_013.use_mirror_vertex_groups = False
me_cube_013.update()
me_cube_016 = bpy.data.meshes.new('Cube.016')
me_cube_016.from_pydata([(-1.0, -1.0, -1.0), (-1.0, -1.0, 1.0), (-1.0, 1.0, -1.0), (-1.0, 1.0, 1.0), (1.0, -1.0, -1.0), (1.0, -1.0, 1.0), (1.0, 1.0, -1.0), (1.0, 1.0, 1.0)], [], [(1, 3, 2, 0), (3, 7, 6, 2), (7, 5, 4, 6), (5, 1, 0, 4), (0, 2, 6, 4), (5, 7, 3, 1)])
me_cube_016.use_remesh_preserve_volume = False
me_cube_016.use_remesh_preserve_attributes = False
me_cube_016.use_mirror_vertex_groups = False
me_cube_016.update()
me_cube_015 = bpy.data.meshes.new('Cube.015')
me_cube_015.from_pydata([(-1.0, -1.0, -1.0), (-1.0, -1.0, 1.0), (-1.0, 1.0, -1.0), (-1.0, 1.0, 1.0), (1.0, -1.0, -1.0), (1.0, -1.0, 1.0), (1.0, 1.0, -1.0), (1.0, 1.0, 1.0)], [], [(1, 3, 2, 0), (3, 7, 6, 2), (7, 5, 4, 6), (5, 1, 0, 4), (0, 2, 6, 4), (5, 7, 3, 1)])
me_cube_015.use_remesh_preserve_volume = False
me_cube_015.use_remesh_preserve_attributes = False
me_cube_015.use_mirror_vertex_groups = False
me_cube_015.update()
me_cube_014 = bpy.data.meshes.new('Cube.014')
me_cube_014.from_pydata([(-1.0, -1.0, -1.0), (-1.0, -1.0, 1.0), (-1.0, 1.0, -1.0), (-1.0, 1.0, 1.0), (1.0, -1.0, -1.0), (1.0, -1.0, 1.0), (1.0, 1.0, -1.0), (1.0, 1.0, 1.0)], [], [(1, 3, 2, 0), (3, 7, 6, 2), (7, 5, 4, 6), (5, 1, 0, 4), (0, 2, 6, 4), (5, 7, 3, 1)])
me_cube_014.use_remesh_preserve_volume = False
me_cube_014.use_remesh_preserve_attributes = False
me_cube_014.use_mirror_vertex_groups = False
me_cube_014.update()
me_cube_001 = bpy.data.meshes.new('Cube.001')
me_cube_001.from_pydata([(-1.0, -1.0, -1.0), (-1.0, -1.0, 1.0), (-1.0, 1.0, -1.0), (-1.0, 1.0, 1.0), (1.0, -1.0, -1.0), (1.0, -1.0, 1.0), (1.0, 1.0, -1.0), (1.0, 1.0, 1.0)], [], [(1, 3, 2, 0), (3, 7, 6, 2), (7, 5, 4, 6), (5, 1, 0, 4), (0, 2, 6, 4), (5, 7, 3, 1)])
me_cube_001.use_remesh_preserve_volume = False
me_cube_001.use_remesh_preserve_attributes = False
me_cube_001.use_mirror_vertex_groups = False
me_cube_001.update()
me_cube_012 = bpy.data.meshes.new('Cube.012')
me_cube_012.from_pydata([(-1.0, -1.0, -1.0), (-1.0, -1.0, 1.0), (-1.0, 1.0, -1.0), (-1.0, 1.0, 1.0), (1.0, -1.0, -1.0), (1.0, -1.0, 1.0), (1.0, 1.0, -1.0), (1.0, 1.0, 1.0)], [], [(1, 3, 2, 0), (3, 7, 6, 2), (7, 5, 4, 6), (5, 1, 0, 4), (0, 2, 6, 4), (5, 7, 3, 1)])
me_cube_012.use_remesh_preserve_volume = False
me_cube_012.use_remesh_preserve_attributes = False
me_cube_012.use_mirror_vertex_groups = False
me_cube_012.update()
me_cube_011 = bpy.data.meshes.new('Cube.011')
me_cube_011.from_pydata([(-1.0, -1.0, -1.0), (-1.0, -1.0, 1.0), (-1.0, 1.0, -1.0), (-1.0, 1.0, 1.0), (1.0, -1.0, -1.0), (1.0, -1.0, 1.0), (1.0, 1.0, -1.0), (1.0, 1.0, 1.0)], [], [(1, 3, 2, 0), (3, 7, 6, 2), (7, 5, 4, 6), (5, 1, 0, 4), (0, 2, 6, 4), (5, 7, 3, 1)])
me_cube_011.use_remesh_preserve_volume = False
me_cube_011.use_remesh_preserve_attributes = False
me_cube_011.use_mirror_vertex_groups = False
me_cube_011.update()
me_cube_010 = bpy.data.meshes.new('Cube.010')
me_cube_010.from_pydata([(-1.0, -1.0, -1.0), (-1.0, -1.0, 1.0), (-1.0, 1.0, -1.0), (-1.0, 1.0, 1.0), (1.0, -1.0, -1.0), (1.0, -1.0, 1.0), (1.0, 1.0, -1.0), (1.0, 1.0, 1.0)], [], [(1, 3, 2, 0), (3, 7, 6, 2), (7, 5, 4, 6), (5, 1, 0, 4), (0, 2, 6, 4), (5, 7, 3, 1)])
me_cube_010.use_remesh_preserve_volume = False
me_cube_010.use_remesh_preserve_attributes = False
me_cube_010.use_mirror_vertex_groups = False
me_cube_010.update()
me_cube_009 = bpy.data.meshes.new('Cube.009')
me_cube_009.from_pydata([(-1.0, -1.0, -1.0), (-1.0, -1.0, 1.0), (-1.0, 1.0, -1.0), (-1.0, 1.0, 1.0), (1.0, -1.0, -1.0), (1.0, -1.0, 1.0), (1.0, 1.0, -1.0), (1.0, 1.0, 1.0)], [], [(1, 3, 2, 0), (3, 7, 6, 2), (7, 5, 4, 6), (5, 1, 0, 4), (0, 2, 6, 4), (5, 7, 3, 1)])
me_cube_009.use_remesh_preserve_volume = False
me_cube_009.use_remesh_preserve_attributes = False
me_cube_009.use_mirror_vertex_groups = False
me_cube_009.update()
me_cube_008 = bpy.data.meshes.new('Cube.008')
me_cube_008.from_pydata([(-1.0, -1.0, -1.0), (-1.0, -1.0, 1.0), (-1.0, 1.0, -1.0), (-1.0, 1.0, 1.0), (1.0, -1.0, -1.0), (1.0, -1.0, 1.0), (1.0, 1.0, -1.0), (1.0, 1.0, 1.0)], [], [(1, 3, 2, 0), (3, 7, 6, 2), (7, 5, 4, 6), (5, 1, 0, 4), (0, 2, 6, 4), (5, 7, 3, 1)])
me_cube_008.use_remesh_preserve_volume = False
me_cube_008.use_remesh_preserve_attributes = False
me_cube_008.use_mirror_vertex_groups = False
me_cube_008.update()
me_cube_007 = bpy.data.meshes.new('Cube.007')
me_cube_007.from_pydata([(-1.0, -1.0, -1.0), (-1.0, -1.0, 1.0), (-1.0, 1.0, -1.0), (-1.0, 1.0, 1.0), (1.0, -1.0, -1.0), (1.0, -1.0, 1.0), (1.0, 1.0, -1.0), (1.0, 1.0, 1.0)], [], [(1, 3, 2, 0), (3, 7, 6, 2), (7, 5, 4, 6), (5, 1, 0, 4), (0, 2, 6, 4), (5, 7, 3, 1)])
me_cube_007.use_remesh_preserve_volume = False
me_cube_007.use_remesh_preserve_attributes = False
me_cube_007.use_mirror_vertex_groups = False
me_cube_007.update()
me_cube_006 = bpy.data.meshes.new('Cube.006')
me_cube_006.from_pydata([(-1.0, -1.0, -1.0), (-1.0, -1.0, 1.0), (-1.0, 1.0, -1.0), (-1.0, 1.0, 1.0), (1.0, -1.0, -1.0), (1.0, -1.0, 1.0), (1.0, 1.0, -1.0), (1.0, 1.0, 1.0)], [], [(1, 3, 2, 0), (3, 7, 6, 2), (7, 5, 4, 6), (5, 1, 0, 4), (0, 2, 6, 4), (5, 7, 3, 1)])
me_cube_006.use_remesh_preserve_volume = False
me_cube_006.use_remesh_preserve_attributes = False
me_cube_006.use_mirror_vertex_groups = False
me_cube_006.update()
me_cube_005 = bpy.data.meshes.new('Cube.005')
me_cube_005.from_pydata([(-1.0, -1.0, -1.0), (-1.0, -1.0, 1.0), (-1.0, 1.0, -1.0), (-1.0, 1.0, 1.0), (1.0, -1.0, -1.0), (1.0, -1.0, 1.0), (1.0, 1.0, -1.0), (1.0, 1.0, 1.0)], [], [(1, 3, 2, 0), (3, 7, 6, 2), (7, 5, 4, 6), (5, 1, 0, 4), (0, 2, 6, 4), (5, 7, 3, 1)])
me_cube_005.use_remesh_preserve_volume = False
me_cube_005.use_remesh_preserve_attributes = False
me_cube_005.use_mirror_vertex_groups = False
me_cube_005.update()
me_cube_004 = bpy.data.meshes.new('Cube.004')
me_cube_004.from_pydata([(-1.0, -1.0, -1.0), (-1.0, -1.0, 1.0), (-1.0, 1.0, -1.0), (-1.0, 1.0, 1.0), (1.0, -1.0, -1.0), (1.0, -1.0, 1.0), (1.0, 1.0, -1.0), (1.0, 1.0, 1.0)], [], [(1, 3, 2, 0), (3, 7, 6, 2), (7, 5, 4, 6), (5, 1, 0, 4), (0, 2, 6, 4), (5, 7, 3, 1)])
me_cube_004.use_remesh_preserve_volume = False
me_cube_004.use_remesh_preserve_attributes = False
me_cube_004.use_mirror_vertex_groups = False
me_cube_004.update()
me_cube_002 = bpy.data.meshes.new('Cube.002')
me_cube_002.from_pydata([(-1.0, -1.0, -1.0), (-1.0, -1.0, 1.0), (-1.0, 1.0, -1.0), (-1.0, 1.0, 1.0), (1.0, -1.0, -1.0), (1.0, -1.0, 1.0), (1.0, 1.0, -1.0), (1.0, 1.0, 1.0)], [], [(1, 3, 2, 0), (3, 7, 6, 2), (7, 5, 4, 6), (5, 1, 0, 4), (0, 2, 6, 4), (5, 7, 3, 1)])
me_cube_002.use_remesh_preserve_volume = False
me_cube_002.use_remesh_preserve_attributes = False
me_cube_002.use_mirror_vertex_groups = False
me_cube_002.update()
me_cube_003 = bpy.data.meshes.new('Cube.003')
me_cube_003.from_pydata([(-1.0, -1.0, -1.0), (-1.0, -1.0, 1.0), (-1.0, 1.0, -1.0), (-1.0, 1.0, 1.0), (1.0, -1.0, -1.0), (1.0, -1.0, 1.0), (1.0, 1.0, -1.0), (1.0, 1.0, 1.0)], [], [(1, 3, 2, 0), (3, 7, 6, 2), (7, 5, 4, 6), (5, 1, 0, 4), (0, 2, 6, 4), (5, 7, 3, 1)])
me_cube_003.use_remesh_preserve_volume = False
me_cube_003.use_remesh_preserve_attributes = False
me_cube_003.use_mirror_vertex_groups = False
me_cube_003.update()
me_cube = bpy.data.meshes.new('Cube')
me_cube.from_pydata([(1.0, 1.0, -1.015), (1.0, -1.0, -1.015), (-1.0, -1.0, -1.015), (-1.0, 1.0, -1.015), (1.0, 1.0, 1.0), (1.0, -1.0, 1.0), (-1.0, -1.0, 1.0), (-1.0, 1.0, 1.0), (1.0, 0.3333, -1.015), (1.0, -0.3333, -1.015), (-1.0, -0.3333, -1.015), (-1.0, 0.3333, -1.015), (1.0, 0.3333, 1.0), (1.0, -0.3333, 1.0), (-1.0, -0.3333, 1.0), (-1.0, 0.3333, 1.0), (1.0, 1.0, 0.7684), (1.0, -1.0, 0.7684), (-1.0, -1.0, 0.7684), (-1.0, 1.0, 0.7684), (-1.0, -0.3333, 0.7684), (-1.0, 0.3333, 0.7684), (1.0, 0.3333, 0.7684), (1.0, -0.3333, 0.7684), (1.02, 1.02, -1.025), (1.02, -1.02, -1.025), (-1.02, -1.02, -1.025), (-1.02, 1.02, -1.025), (1.02, 1.02, 1.015), (1.02, -1.02, 1.015), (-1.02, -1.02, 1.015), (-1.02, 1.02, 1.015), (1.02, 0.3398, -1.025), (1.02, -0.3398, -1.025), (-1.02, -0.3398, -1.025), (-1.02, 0.3398, -1.025), (1.02, 0.3398, 1.015), (1.02, -0.3398, 1.015), (-1.02, -0.3398, 1.015), (-1.02, 0.3398, 1.015), (1.02, 1.02, 0.7784), (1.02, -1.02, 0.7784), (-1.02, -1.02, 0.7784), (-1.02, 1.02, 0.7784), (-1.02, -0.3398, 0.7784), (-1.02, 0.3398, 0.7784), (1.02, 0.3398, 0.7784), (1.02, -0.3398, 0.7784)], [], [(9, 10, 2, 1), (13, 5, 6, 14), (23, 17, 5, 13), (17, 18, 6, 5), (21, 19, 7, 15), (16, 19, 3, 0), (18, 20, 14, 6), (20, 21, 15, 14), (16, 22, 12, 4), (22, 23, 13, 12), (4, 12, 15, 7), (12, 13, 14, 15), (0, 3, 11, 8), (8, 11, 10, 9), (8, 9, 23, 22), (0, 8, 22, 16), (2, 10, 20, 18), (4, 7, 19, 16), (11, 3, 19, 21), (1, 2, 18, 17), (9, 1, 17, 23), (33, 25, 26, 34), (37, 38, 30, 29), (47, 37, 29, 41), (41, 29, 30, 42), (45, 39, 31, 43), (40, 24, 27, 43), (42, 30, 38, 44), (44, 38, 39, 45), (40, 28, 36, 46), (46, 36, 37, 47), (28, 31, 39, 36), (36, 39, 38, 37), (24, 32, 35, 27), (32, 33, 34, 35), (32, 46, 47, 33), (24, 40, 46, 32), (26, 42, 44, 34), (28, 40, 43, 31), (35, 45, 43, 27), (25, 41, 42, 26), (33, 47, 41, 25), (20, 10, 34, 44), (21, 20, 44, 45), (11, 21, 45, 35), (10, 11, 35, 34)])
me_cube.materials.append(mat_material)
me_cube.use_remesh_preserve_volume = False
me_cube.use_remesh_preserve_attributes = False
me_cube.use_mirror_vertex_groups = False
me_cube.update()

# ---- objects
ob_cube_004 = bpy.data.objects.new('Cube.004', me_cube_059)
ob_table = bpy.data.objects.new('Table', me_cube_058)
ob_table2 = bpy.data.objects.new('Table2', me_cube_057)
ob_column1 = bpy.data.objects.new('Column1', me_cube_056)
ob_column = bpy.data.objects.new('Column', me_cube_055)
ob_open_box_005 = bpy.data.objects.new('Open Box.005', me_plane_005)
ob_open_box_004 = bpy.data.objects.new('Open Box.004', me_plane_004)
ob_open_box_003 = bpy.data.objects.new('Open Box.003', me_plane_003)
ob_open_box_002 = bpy.data.objects.new('Open Box.002', me_plane_002)
ob_open_box_001 = bpy.data.objects.new('Open Box.001', me_plane_001)
ob_closed_box_020 = bpy.data.objects.new('Closed_box.020', me_cube_053)
ob_closed_box_019 = bpy.data.objects.new('Closed_box.019', me_cube_052)
ob_closed_box_018 = bpy.data.objects.new('Closed_box.018', me_cube_051)
ob_closed_box_017 = bpy.data.objects.new('Closed_box.017', me_cube_050)
ob_closed_box_016 = bpy.data.objects.new('Closed_box.016', me_cube_049)
ob_closed_box_014 = bpy.data.objects.new('Closed_box.014', me_cube_047)
ob_closed_box_013 = bpy.data.objects.new('Closed_box.013', me_cube_046)
ob_closed_box_012 = bpy.data.objects.new('Closed_box.012', me_cube_045)
ob_closed_box_011 = bpy.data.objects.new('Closed_box.011', me_cube_044)
ob_closed_box_010 = bpy.data.objects.new('Closed_box.010', me_cube_043)
ob_closed_box_008 = bpy.data.objects.new('Closed_box.008', me_cube_041)
ob_closed_box_007 = bpy.data.objects.new('Closed_box.007', me_cube_040)
ob_closed_box_005 = bpy.data.objects.new('Closed_box.005', me_cube_038)
ob_closed_box_004 = bpy.data.objects.new('Closed_box.004', me_cube_037)
ob_closed_box_002 = bpy.data.objects.new('Closed_box.002', me_cube_035)
ob_closed_box_001 = bpy.data.objects.new('Closed_box.001', me_cube_034)
ob_stock2 = bpy.data.objects.new('Stock2', me_cube_020)
ob_hay_031 = bpy.data.objects.new('Hay.031', me_cube_032)
ob_hay_030 = bpy.data.objects.new('Hay.030', me_cube_031)
ob_hay_029 = bpy.data.objects.new('Hay.029', me_cube_030)
ob_hay_028 = bpy.data.objects.new('Hay.028', me_cube_029)
ob_hay_027 = bpy.data.objects.new('Hay.027', me_cube_028)
ob_hay_026 = bpy.data.objects.new('Hay.026', me_cube_027)
ob_hay_025 = bpy.data.objects.new('Hay.025', me_cube_026)
ob_hay_024 = bpy.data.objects.new('Hay.024', me_cube_025)
ob_hay_023 = bpy.data.objects.new('Hay.023', me_cube_024)
ob_hay_022 = bpy.data.objects.new('Hay.022', me_cube_023)
ob_hay_021 = bpy.data.objects.new('Hay.021', me_cube_022)
ob_hay_020 = bpy.data.objects.new('Hay.020', me_cube_021)
ob_hay_018 = bpy.data.objects.new('Hay.018', me_cube_019)
ob_hay_017 = bpy.data.objects.new('Hay.017', me_cube_018)
ob_hay_016 = bpy.data.objects.new('Hay.016', me_cube_017)
ob_stock1 = bpy.data.objects.new('Stock1', me_cube_013)
ob_hay_015 = bpy.data.objects.new('Hay.015', me_cube_016)
ob_hay_014 = bpy.data.objects.new('Hay.014', me_cube_015)
ob_hay_013 = bpy.data.objects.new('Hay.013', me_cube_014)
ob_hay = bpy.data.objects.new('Hay', me_cube_001)
ob_hay_011 = bpy.data.objects.new('Hay.011', me_cube_012)
ob_hay_010 = bpy.data.objects.new('Hay.010', me_cube_011)
ob_hay_009 = bpy.data.objects.new('Hay.009', me_cube_010)
ob_hay_008 = bpy.data.objects.new('Hay.008', me_cube_009)
ob_hay_007 = bpy.data.objects.new('Hay.007', me_cube_008)
ob_hay_006 = bpy.data.objects.new('Hay.006', me_cube_007)
ob_hay_005 = bpy.data.objects.new('Hay.005', me_cube_006)
ob_hay_004 = bpy.data.objects.new('Hay.004', me_cube_005)
ob_hay_003 = bpy.data.objects.new('Hay.003', me_cube_004)
ob_hay_001 = bpy.data.objects.new('Hay.001', me_cube_002)
ob_hay_002 = bpy.data.objects.new('Hay.002', me_cube_003)
ob_stable = bpy.data.objects.new('Stable', me_cube)
ob_lamp = bpy.data.objects.new('Lamp', light_lamp)
ob_camera = bpy.data.objects.new('Camera', cam_camera)

# ---- transforms, parenting, visibility, modifiers, constraints
ob_cube_004.location = (-8.603, -2.553, -1.129)
ob_cube_004.scale = (0.3, 0.3, 0.9)
ob_cube_004.lineart.crease_threshold = 0.0
ob_table.location = (-6.891, -6.303, -1.514)
ob_table.scale = (0.4, 1.5, 0.4)
ob_table.lineart.crease_threshold = 0.0
ob_table2.location = (-6.891, 6.734, -1.514)
ob_table2.scale = (0.4, 1.5, 0.4)
ob_table2.lineart.crease_threshold = 0.0
ob_column1.location = (0.05682, -5.457, -0.02137)
ob_column1.scale = (0.5, 0.5, 1.95)
ob_column1.lineart.crease_threshold = 0.0
ob_column.location = (0.05682, 5.686, -0.02137)
ob_column.scale = (0.5, 0.5, 1.95)
ob_column.lineart.crease_threshold = 0.0
ob_open_box_005.location = (1.754, 11.48, -1.974)
ob_open_box_005.rotation_euler = (0.0, 0.0, 1.571)
ob_open_box_005.scale = (0.5, 0.5, 1.0)
ob_open_box_005.lineart.crease_threshold = 0.0
ob_open_box_004.location = (-3.441, -11.46, -1.974)
ob_open_box_004.rotation_euler = (0.0, -0.0, -1.571)
ob_open_box_004.scale = (0.5, 0.5, 1.0)
ob_open_box_004.lineart.crease_threshold = 0.0
ob_open_box_003.location = (6.003, -6.506, -1.957)
ob_open_box_003.scale = (0.5, 0.5, 1.0)
ob_open_box_003.lineart.crease_threshold = 0.0
ob_open_box_002.location = (6.003, -1.841, -1.957)
ob_open_box_002.scale = (0.5, 0.5, 1.0)
ob_open_box_002.lineart.crease_threshold = 0.0
ob_open_box_001.location = (6.003, 2.904, -1.957)
ob_open_box_001.scale = (0.5, 0.5, 1.0)
ob_open_box_001.lineart.crease_threshold = 0.0
ob_closed_box_020.location = (-0.08707, 11.15, -0.7198)
ob_closed_box_020.rotation_euler = (0.0, -0.0, 1.571)
ob_closed_box_020.scale = (1.5, 0.75, 1.25)
ob_closed_box_020.lineart.crease_threshold = 0.0
ob_closed_box_019.location = (-1.627, 11.15, -0.7198)
ob_closed_box_019.rotation_euler = (0.0, -0.0, 1.571)
ob_closed_box_019.scale = (1.5, 0.75, 1.25)
ob_closed_box_019.lineart.crease_threshold = 0.0
ob_closed_box_018.location = (-3.182, 11.15, -0.7198)
ob_closed_box_018.rotation_euler = (0.0, -0.0, 1.571)
ob_closed_box_018.scale = (1.5, 0.75, 1.25)
ob_closed_box_018.lineart.crease_threshold = 0.0
ob_closed_box_017.location = (-4.779, 11.15, -0.7198)
ob_closed_box_017.rotation_euler = (0.0, -0.0, 1.571)
ob_closed_box_017.scale = (1.5, 0.75, 1.25)
ob_closed_box_017.lineart.crease_threshold = 0.0
ob_closed_box_016.location = (-4.779, -11.09, -0.7198)
ob_closed_box_016.rotation_euler = (0.0, -0.0, 1.571)
ob_closed_box_016.scale = (1.5, 0.75, 1.25)
ob_closed_box_016.lineart.crease_threshold = 0.0
ob_closed_box_014.location = (-1.627, -11.09, -0.7198)
ob_closed_box_014.rotation_euler = (0.0, -0.0, 1.571)
ob_closed_box_014.scale = (1.5, 0.75, 1.25)
ob_closed_box_014.lineart.crease_threshold = 0.0
ob_closed_box_013.location = (-0.08707, -11.09, -0.7198)
ob_closed_box_013.rotation_euler = (0.0, -0.0, 1.571)
ob_closed_box_013.scale = (1.5, 0.75, 1.25)
ob_closed_box_013.lineart.crease_threshold = 0.0
ob_closed_box_012.location = (1.453, -11.09, -0.7198)
ob_closed_box_012.rotation_euler = (0.0, -0.0, 1.571)
ob_closed_box_012.scale = (1.5, 0.75, 1.25)
ob_closed_box_012.lineart.crease_threshold = 0.0
ob_closed_box_011.location = (5.671, 7.8, -0.6486)
ob_closed_box_011.scale = (1.5, 0.75, 1.25)
ob_closed_box_011.lineart.crease_threshold = 0.0
ob_closed_box_010.location = (5.671, -7.828, -0.6486)
ob_closed_box_010.scale = (1.5, 0.75, 1.25)
ob_closed_box_010.lineart.crease_threshold = 0.0
ob_closed_box_008.location = (5.671, -4.748, -0.6486)
ob_closed_box_008.scale = (1.5, 0.75, 1.25)
ob_closed_box_008.lineart.crease_threshold = 0.0
ob_closed_box_007.location = (5.671, -3.194, -0.6486)
ob_closed_box_007.scale = (1.5, 0.75, 1.25)
ob_closed_box_007.lineart.crease_threshold = 0.0
ob_closed_box_005.location = (5.671, 6.245, -0.6486)
ob_closed_box_005.scale = (1.5, 0.75, 1.25)
ob_closed_box_005.lineart.crease_threshold = 0.0
ob_closed_box_004.location = (5.671, 4.675, -0.6486)
ob_closed_box_004.scale = (1.5, 0.75, 1.25)
ob_closed_box_004.lineart.crease_threshold = 0.0
ob_closed_box_002.location = (5.671, 1.567, -0.6486)
ob_closed_box_002.scale = (1.5, 0.75, 1.25)
ob_closed_box_002.lineart.crease_threshold = 0.0
ob_closed_box_001.location = (5.671, 0.0, -0.6486)
ob_closed_box_001.scale = (1.5, 0.75, 1.25)
ob_closed_box_001.lineart.crease_threshold = 0.0
ob_stock2.location = (6.8, 11.72, -0.2252)
ob_stock2.scale = (0.5, 1.0, 0.25)
ob_stock2.lineart.crease_threshold = 0.0
ob_hay_031.parent = ob_stock2
ob_hay_031.matrix_parent_inverse = Matrix(((2.0, 0.0, 0.0, -8.835), (0.0, 1.0, 0.0, -8.953), (0.0, 0.0, 4.0, 0.9006), (0.0, 0.0, 0.0, 1.0)))
ob_hay_031.location = (4.418, 6.953, -1.725)
ob_hay_031.scale = (0.5, 1.0, 0.25)
ob_hay_031.lineart.crease_threshold = 0.0
ob_hay_030.parent = ob_stock2
ob_hay_030.matrix_parent_inverse = Matrix(((2.0, 0.0, 0.0, -8.835), (0.0, 1.0, 0.0, -8.953), (0.0, 0.0, 4.0, 0.9006), (0.0, 0.0, 0.0, 1.0)))
ob_hay_030.location = (3.418, 6.939, -1.725)
ob_hay_030.scale = (0.5, 1.0, 0.25)
ob_hay_030.lineart.crease_threshold = 0.0
ob_hay_029.parent = ob_stock2
ob_hay_029.matrix_parent_inverse = Matrix(((2.0, 0.0, 0.0, -8.835), (0.0, 1.0, 0.0, -8.953), (0.0, 0.0, 4.0, 0.9006), (0.0, 0.0, 0.0, 1.0)))
ob_hay_029.location = (4.418, 8.939, -1.725)
ob_hay_029.scale = (0.5, 1.0, 0.25)
ob_hay_029.lineart.crease_threshold = 0.0
ob_hay_028.parent = ob_stock2
ob_hay_028.matrix_parent_inverse = Matrix(((2.0, 0.0, 0.0, -8.835), (0.0, 1.0, 0.0, -8.953), (0.0, 0.0, 4.0, 0.9006), (0.0, 0.0, 0.0, 1.0)))
ob_hay_028.location = (3.418, 8.939, -1.725)
ob_hay_028.scale = (0.5, 1.0, 0.25)
ob_hay_028.lineart.crease_threshold = 0.0
ob_hay_027.parent = ob_stock2
ob_hay_027.matrix_parent_inverse = Matrix(((2.0, 0.0, 0.0, -8.835), (0.0, 1.0, 0.0, -8.953), (0.0, 0.0, 4.0, 0.9006), (0.0, 0.0, 0.0, 1.0)))
ob_hay_027.location = (3.418, 8.939, -1.225)
ob_hay_027.scale = (0.5, 1.0, 0.25)
ob_hay_027.lineart.crease_threshold = 0.0
ob_hay_026.parent = ob_stock2
ob_hay_026.matrix_parent_inverse = Matrix(((2.0, 0.0, 0.0, -8.835), (0.0, 1.0, 0.0, -8.953), (0.0, 0.0, 4.0, 0.9006), (0.0, 0.0, 0.0, 1.0)))
ob_hay_026.location = (4.418, 8.939, -1.225)
ob_hay_026.scale = (0.5, 1.0, 0.25)
ob_hay_026.lineart.crease_threshold = 0.0
ob_hay_025.parent = ob_stock2
ob_hay_025.matrix_parent_inverse = Matrix(((2.0, 0.0, 0.0, -8.835), (0.0, 1.0, 0.0, -8.953), (0.0, 0.0, 4.0, 0.9006), (0.0, 0.0, 0.0, 1.0)))
ob_hay_025.location = (3.418, 6.939, -1.225)
ob_hay_025.scale = (0.5, 1.0, 0.25)
ob_hay_025.lineart.crease_threshold = 0.0
ob_hay_024.parent = ob_stock2
ob_hay_024.matrix_parent_inverse = Matrix(((2.0, 0.0, 0.0, -8.835), (0.0, 1.0, 0.0, -8.953), (0.0, 0.0, 4.0, 0.9006), (0.0, 0.0, 0.0, 1.0)))
ob_hay_024.location = (4.418, 6.953, -1.225)
ob_hay_024.scale = (0.5, 1.0, 0.25)
ob_hay_024.lineart.crease_threshold = 0.0
ob_hay_023.parent = ob_stock2
ob_hay_023.matrix_parent_inverse = Matrix(((2.0, 0.0, 0.0, -8.835), (0.0, 1.0, 0.0, -8.953), (0.0, 0.0, 4.0, 0.9006), (0.0, 0.0, 0.0, 1.0)))
ob_hay_023.location = (4.418, 6.953, -0.7252)
ob_hay_023.scale = (0.5, 1.0, 0.25)
ob_hay_023.lineart.crease_threshold = 0.0
ob_hay_022.parent = ob_stock2
ob_hay_022.matrix_parent_inverse = Matrix(((2.0, 0.0, 0.0, -8.835), (0.0, 1.0, 0.0, -8.953), (0.0, 0.0, 4.0, 0.9006), (0.0, 0.0, 0.0, 1.0)))
ob_hay_022.location = (3.418, 6.939, -0.7252)
ob_hay_022.scale = (0.5, 1.0, 0.25)
ob_hay_022.lineart.crease_threshold = 0.0
ob_hay_021.parent = ob_stock2
ob_hay_021.matrix_parent_inverse = Matrix(((2.0, 0.0, 0.0, -8.835), (0.0, 1.0, 0.0, -8.953), (0.0, 0.0, 4.0, 0.9006), (0.0, 0.0, 0.0, 1.0)))
ob_hay_021.location = (4.418, 8.939, -0.7252)
ob_hay_021.scale = (0.5, 1.0, 0.25)
ob_hay_021.lineart.crease_threshold = 0.0
ob_hay_020.parent = ob_stock2
ob_hay_020.matrix_parent_inverse = Matrix(((2.0, 0.0, 0.0, -8.835), (0.0, 1.0, 0.0, -8.953), (0.0, 0.0, 4.0, 0.9006), (0.0, 0.0, 0.0, 1.0)))
ob_hay_020.location = (3.418, 8.939, -0.7252)
ob_hay_020.scale = (0.5, 1.0, 0.25)
ob_hay_020.lineart.crease_threshold = 0.0
ob_hay_018.parent = ob_stock2
ob_hay_018.matrix_parent_inverse = Matrix(((2.0, 0.0, 0.0, -8.835), (0.0, 1.0, 0.0, -8.953), (0.0, 0.0, 4.0, 0.9006), (0.0, 0.0, 0.0, 1.0)))
ob_hay_018.location = (2.418, 8.939, -1.725)
ob_hay_018.scale = (0.5, 1.0, 0.25)
ob_hay_018.lineart.crease_threshold = 0.0
ob_hay_017.parent = ob_stock2
ob_hay_017.matrix_parent_inverse = Matrix(((2.0, 0.0, 0.0, -8.835), (0.0, 1.0, 0.0, -8.953), (0.0, 0.0, 4.0, 0.9006), (0.0, 0.0, 0.0, 1.0)))
ob_hay_017.location = (2.418, 6.939, -1.725)
ob_hay_017.scale = (0.5, 1.0, 0.25)
ob_hay_017.lineart.crease_threshold = 0.0
ob_hay_016.parent = ob_stock2
ob_hay_016.matrix_parent_inverse = Matrix(((2.0, 0.0, 0.0, -8.835), (0.0, 1.0, 0.0, -8.953), (0.0, 0.0, 4.0, 0.9006), (0.0, 0.0, 0.0, 1.0)))
ob_hay_016.location = (2.418, 8.939, -1.225)
ob_hay_016.scale = (0.5, 1.0, 0.25)
ob_hay_016.lineart.crease_threshold = 0.0
ob_stock1.location = (6.823, -11.73, -0.2252)
ob_stock1.scale = (0.5, 1.0, 0.25)
ob_stock1.lineart.crease_threshold = 0.0
ob_hay_015.parent = ob_stock1
ob_hay_015.matrix_parent_inverse = Matrix(((2.0, 0.0, 0.0, -8.919), (0.0, 1.0, 0.0, 8.951), (0.0, 0.0, 4.0, 0.9006), (0.0, 0.0, 0.0, 1.0)))
ob_hay_015.location = (2.46, -8.966, -1.225)
ob_hay_015.scale = (0.5, 1.0, 0.25)
ob_hay_015.lineart.crease_threshold = 0.0
ob_hay_014.parent = ob_stock1
ob_hay_014.matrix_parent_inverse = Matrix(((2.0, 0.0, 0.0, -8.919), (0.0, 1.0, 0.0, 8.951), (0.0, 0.0, 4.0, 0.9006), (0.0, 0.0, 0.0, 1.0)))
ob_hay_014.location = (2.46, -8.966, -1.725)
ob_hay_014.scale = (0.5, 1.0, 0.25)
ob_hay_014.lineart.crease_threshold = 0.0
ob_hay_013.parent = ob_stock1
ob_hay_013.matrix_parent_inverse = Matrix(((2.0, 0.0, 0.0, -8.919), (0.0, 1.0, 0.0, 8.951), (0.0, 0.0, 4.0, 0.9006), (0.0, 0.0, 0.0, 1.0)))
ob_hay_013.location = (2.46, -6.966, -1.725)
ob_hay_013.scale = (0.5, 1.0, 0.25)
ob_hay_013.lineart.crease_threshold = 0.0
ob_hay.parent = ob_stock1
ob_hay.matrix_parent_inverse = Matrix(((2.0, 0.0, 0.0, -8.919), (0.0, 1.0, 0.0, 8.951), (0.0, 0.0, 4.0, 0.9006), (0.0, 0.0, 0.0, 1.0)))
ob_hay.location = (4.46, -8.951, -1.725)
ob_hay.scale = (0.5, 1.0, 0.25)
ob_hay.lineart.crease_threshold = 0.0
ob_hay_011.parent = ob_stock1
ob_hay_011.matrix_parent_inverse = Matrix(((2.0, 0.0, 0.0, -8.919), (0.0, 1.0, 0.0, 8.951), (0.0, 0.0, 4.0, 0.9006), (0.0, 0.0, 0.0, 1.0)))
ob_hay_011.location = (3.46, -6.966, -0.7252)
ob_hay_011.scale = (0.5, 1.0, 0.25)
ob_hay_011.lineart.crease_threshold = 0.0
ob_hay_010.parent = ob_stock1
ob_hay_010.matrix_parent_inverse = Matrix(((2.0, 0.0, 0.0, -8.919), (0.0, 1.0, 0.0, 8.951), (0.0, 0.0, 4.0, 0.9006), (0.0, 0.0, 0.0, 1.0)))
ob_hay_010.location = (4.46, -6.966, -0.7252)
ob_hay_010.scale = (0.5, 1.0, 0.25)
ob_hay_010.lineart.crease_threshold = 0.0
ob_hay_009.parent = ob_stock1
ob_hay_009.matrix_parent_inverse = Matrix(((2.0, 0.0, 0.0, -8.919), (0.0, 1.0, 0.0, 8.951), (0.0, 0.0, 4.0, 0.9006), (0.0, 0.0, 0.0, 1.0)))
ob_hay_009.location = (3.46, -8.966, -0.7252)
ob_hay_009.scale = (0.5, 1.0, 0.25)
ob_hay_009.lineart.crease_threshold = 0.0
ob_hay_008.parent = ob_stock1
ob_hay_008.matrix_parent_inverse = Matrix(((2.0, 0.0, 0.0, -8.919), (0.0, 1.0, 0.0, 8.951), (0.0, 0.0, 4.0, 0.9006), (0.0, 0.0, 0.0, 1.0)))
ob_hay_008.location = (4.46, -8.951, -0.7252)
ob_hay_008.scale = (0.5, 1.0, 0.25)
ob_hay_008.lineart.crease_threshold = 0.0
ob_hay_007.parent = ob_stock1
ob_hay_007.matrix_parent_inverse = Matrix(((2.0, 0.0, 0.0, -8.919), (0.0, 1.0, 0.0, 8.951), (0.0, 0.0, 4.0, 0.9006), (0.0, 0.0, 0.0, 1.0)))
ob_hay_007.location = (4.46, -8.951, -1.225)
ob_hay_007.scale = (0.5, 1.0, 0.25)
ob_hay_007.lineart.crease_threshold = 0.0
ob_hay_006.parent = ob_stock1
ob_hay_006.matrix_parent_inverse = Matrix(((2.0, 0.0, 0.0, -8.919), (0.0, 1.0, 0.0, 8.951), (0.0, 0.0, 4.0, 0.9006), (0.0, 0.0, 0.0, 1.0)))
ob_hay_006.location = (3.46, -8.966, -1.225)
ob_hay_006.scale = (0.5, 1.0, 0.25)
ob_hay_006.lineart.crease_threshold = 0.0
ob_hay_005.parent = ob_stock1
ob_hay_005.matrix_parent_inverse = Matrix(((2.0, 0.0, 0.0, -8.919), (0.0, 1.0, 0.0, 8.951), (0.0, 0.0, 4.0, 0.9006), (0.0, 0.0, 0.0, 1.0)))
ob_hay_005.location = (4.46, -6.966, -1.225)
ob_hay_005.scale = (0.5, 1.0, 0.25)
ob_hay_005.lineart.crease_threshold = 0.0
ob_hay_004.parent = ob_stock1
ob_hay_004.matrix_parent_inverse = Matrix(((2.0, 0.0, 0.0, -8.919), (0.0, 1.0, 0.0, 8.951), (0.0, 0.0, 4.0, 0.9006), (0.0, 0.0, 0.0, 1.0)))
ob_hay_004.location = (3.46, -6.966, -1.225)
ob_hay_004.scale = (0.5, 1.0, 0.25)
ob_hay_004.lineart.crease_threshold = 0.0
ob_hay_003.parent = ob_stock1
ob_hay_003.matrix_parent_inverse = Matrix(((2.0, 0.0, 0.0, -8.919), (0.0, 1.0, 0.0, 8.951), (0.0, 0.0, 4.0, 0.9006), (0.0, 0.0, 0.0, 1.0)))
ob_hay_003.location = (3.46, -6.966, -1.725)
ob_hay_003.scale = (0.5, 1.0, 0.25)
ob_hay_003.lineart.crease_threshold = 0.0
ob_hay_001.parent = ob_stock1
ob_hay_001.matrix_parent_inverse = Matrix(((2.0, 0.0, 0.0, -8.919), (0.0, 1.0, 0.0, 8.951), (0.0, 0.0, 4.0, 0.9006), (0.0, 0.0, 0.0, 1.0)))
ob_hay_001.location = (3.46, -8.966, -1.725)
ob_hay_001.scale = (0.5, 1.0, 0.25)
ob_hay_001.lineart.crease_threshold = 0.0
ob_hay_002.parent = ob_hay_001
ob_hay_002.matrix_parent_inverse = Matrix(((2.0, 0.0, 0.0, -6.919), (0.0, 1.0, 0.0, 8.966), (0.0, 0.0, 4.0, 6.901), (0.0, 0.0, 0.0, 1.0)))
ob_hay_002.location = (4.46, -6.966, -1.725)
ob_hay_002.scale = (0.5, 1.0, 0.25)
ob_hay_002.lineart.crease_threshold = 0.0
ob_stable.location = (0.0, 0.0, 0.0)
ob_stable.scale = (7.356, 12.75, 1.962)
ob_stable.lock_rotations_4d = False
ob_stable.empty_display_type = 'ARROWS'
ob_stable.lineart.crease_threshold = 0.0
ob_lamp.location = (-2.966, 1.005, -0.3302)
ob_lamp.rotation_euler = (0.6503, 0.05522, 1.866)
ob_lamp.lock_rotations_4d = False
ob_lamp.empty_display_type = 'ARROWS'
ob_lamp.color = (0.0, 0.0, 0.0, 0.0)
ob_lamp.lineart.crease_threshold = 0.0
ob_camera.location = (-23.25, -3.053, 2.506)
ob_camera.rotation_euler = (1.372, -0.0, -1.448)
ob_camera.lock_rotations_4d = False
ob_camera.empty_display_type = 'ARROWS'
ob_camera.color = (0.0, 0.0, 0.0, 0.0)
ob_camera.display_type = 'WIRE'
ob_camera.lineart.crease_threshold = 0.0

# ---- collection membership
col_collection_1.objects.link(ob_cube_004)
col_collection_1.objects.link(ob_table)
col_collection_1.objects.link(ob_table2)
col_collection_1.objects.link(ob_column1)
col_collection_1.objects.link(ob_column)
col_collection_1.objects.link(ob_open_box_005)
col_collection_1.objects.link(ob_open_box_004)
col_collection_1.objects.link(ob_open_box_003)
col_collection_1.objects.link(ob_open_box_002)
col_collection_1.objects.link(ob_open_box_001)
col_collection_1.objects.link(ob_closed_box_020)
col_collection_1.objects.link(ob_closed_box_019)
col_collection_1.objects.link(ob_closed_box_018)
col_collection_1.objects.link(ob_closed_box_017)
col_collection_1.objects.link(ob_closed_box_016)
col_collection_1.objects.link(ob_closed_box_014)
col_collection_1.objects.link(ob_closed_box_013)
col_collection_1.objects.link(ob_closed_box_012)
col_collection_1.objects.link(ob_closed_box_011)
col_collection_1.objects.link(ob_closed_box_010)
col_collection_1.objects.link(ob_closed_box_008)
col_collection_1.objects.link(ob_closed_box_007)
col_collection_1.objects.link(ob_closed_box_005)
col_collection_1.objects.link(ob_closed_box_004)
col_collection_1.objects.link(ob_closed_box_002)
col_collection_1.objects.link(ob_closed_box_001)
col_collection_1.objects.link(ob_stock2)
col_collection_1.objects.link(ob_hay_031)
col_collection_1.objects.link(ob_hay_030)
col_collection_1.objects.link(ob_hay_029)
col_collection_1.objects.link(ob_hay_028)
col_collection_1.objects.link(ob_hay_027)
col_collection_1.objects.link(ob_hay_026)
col_collection_1.objects.link(ob_hay_025)
col_collection_1.objects.link(ob_hay_024)
col_collection_1.objects.link(ob_hay_023)
col_collection_1.objects.link(ob_hay_022)
col_collection_1.objects.link(ob_hay_021)
col_collection_1.objects.link(ob_hay_020)
col_collection_1.objects.link(ob_hay_018)
col_collection_1.objects.link(ob_hay_017)
col_collection_1.objects.link(ob_hay_016)
col_collection_1.objects.link(ob_stock1)
col_collection_1.objects.link(ob_hay_015)
col_collection_1.objects.link(ob_hay_014)
col_collection_1.objects.link(ob_hay_013)
col_collection_1.objects.link(ob_hay)
col_collection_1.objects.link(ob_hay_011)
col_collection_1.objects.link(ob_hay_010)
col_collection_1.objects.link(ob_hay_009)
col_collection_1.objects.link(ob_hay_008)
col_collection_1.objects.link(ob_hay_007)
col_collection_1.objects.link(ob_hay_006)
col_collection_1.objects.link(ob_hay_005)
col_collection_1.objects.link(ob_hay_004)
col_collection_1.objects.link(ob_hay_003)
col_collection_1.objects.link(ob_hay_001)
col_collection_1.objects.link(ob_hay_002)
col_collection_1.objects.link(ob_stable)
col_collection_1.objects.link(ob_lamp)
col_collection_1.objects.link(ob_camera)

# ---- scene / render settings (as saved in the file)
scene.camera = ob_camera
scene.frame_start = 1; scene.frame_end = 250; scene.frame_set(1)
scene.render.engine = 'CYCLES'
scene.render.resolution_percentage = 50
scene.render.dither_intensity = 0.0
scene.cycles.use_denoising = False
scene.cycles.samples = 10
scene.cycles.sampling_pattern = 'TABULATED_SOBOL'
scene.cycles.light_sampling_threshold = 0.0
scene.cycles.use_adaptive_sampling = False
scene.cycles.use_light_tree = False
scene.cycles.blur_glossy = 0.0
scene.cycles.pixel_filter_type = 'GAUSSIAN'
scene.cycles.sample_clamp_indirect = 0.0
scene.view_settings.view_transform = 'Standard'
bpy.context.view_layer.update()
